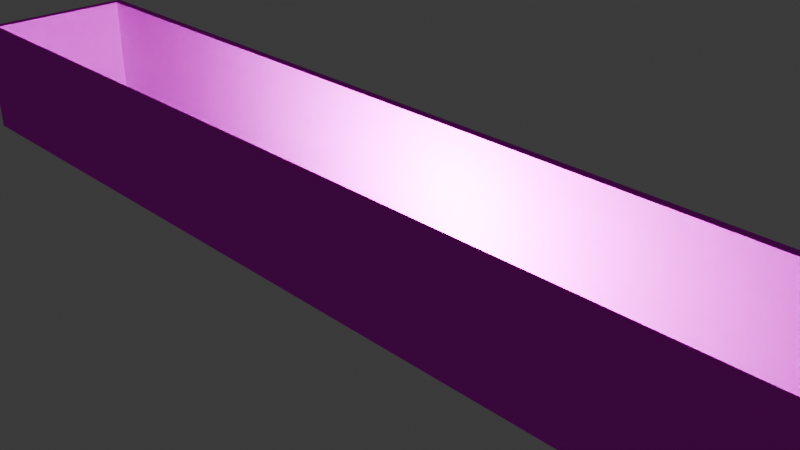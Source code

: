 # Source: Container.blend  (saved by Blender 5.2.45; exported with 4.5.12 LTS)
import bpy
from mathutils import Matrix  # noqa: F401  (used for matrix-valued properties, if any)

bpy.ops.wm.read_factory_settings(use_empty=True)
scene = bpy.context.scene
scene.name = 'Scene'

# ---- collections
col_collection = bpy.data.collections.new('Collection'); scene.collection.children.link(col_collection)

# ---- images (referenced by path relative to the original .blend; pixels are not part of the script)
import os
ASSET_DIR = os.environ.get("B2B_ASSET_DIR", "")  # directory of the original .blend (textures are referenced by path, not embedded)
HERE = os.path.dirname(os.path.abspath(__file__))  # packed textures are extracted next to this script under _unpacked/

def load_image(name, relpath, width, height, colorspace="sRGB"):
    """Load a texture the original file referenced (path relative to the .blend, or extracted next to this script)."""
    p = next((c for c in (os.path.join(HERE, relpath), os.path.join(ASSET_DIR, relpath)) if relpath and os.path.exists(c)), "")
    if p:
        img = bpy.data.images.load(p, check_existing=True)
        img.name = name
    else:  # same state as the original file: an image datablock whose file is absent (Cycles renders it pink)
        img = bpy.data.images.new(name, width, height)
        img.source = "FILE"
        img.filepath = "//" + (relpath or name)
    img.colorspace_settings.name = colorspace
    return img
img_containertexture = load_image('ContainerTexture', 'ContainerTexture.png', 1024, 1024, 'sRGB')

# ---- materials (node trees are filled in below, after node groups)
mat_material = bpy.data.materials.new('Material')

# ---- material node trees
mat_material.use_nodes = True; mat_material.node_tree.nodes.clear()
_N = mat_material.node_tree.nodes; _L = mat_material.node_tree.links
n0 = _N.new('ShaderNodeBsdfPrincipled'); n0.name = 'Principled BSDF'; n0.location = (-200, 100)
n0.inputs[1].default_value = 0.2154
n0.inputs[2].default_value = 1.0
n0.inputs[3].default_value = 1.0
n0.inputs[10].default_value = 0.005
n1 = _N.new('ShaderNodeOutputMaterial'); n1.name = 'Material Output'; n1.location = (200, 100)
n2 = _N.new('ShaderNodeTexImage'); n2.name = 'Image Texture'; n2.location = (-490, 80)
n2.image = img_containertexture
_L.new(n0.outputs[0], n1.inputs[0])
_L.new(n2.outputs[0], n0.inputs[0])
n1.is_active_output = True

# ---- world
world_world = bpy.data.worlds.new('World'); scene.world = world_world
world_world.use_nodes = True; world_world.node_tree.nodes.clear()
_N = world_world.node_tree.nodes; _L = world_world.node_tree.links
n0 = _N.new('ShaderNodeOutputWorld'); n0.name = 'World Output'; n0.location = (200, 100)
n1 = _N.new('ShaderNodeBackground'); n1.name = 'Background'; n1.location = (-200, 100)
n1.inputs[0].default_value = (0.05088, 0.05088, 0.05088, 1.0)
_L.new(n1.outputs[0], n0.inputs[0])
n0.is_active_output = True
world_world.color = (0.05088, 0.05088, 0.05088)
world_world.sun_shadow_jitter_overblur = 0.0

# ---- cameras
cam_camera = bpy.data.cameras.new('Camera')
cam_camera.clip_end = 100.0
cam_camera.ortho_scale = 7.314

# ---- lights
light_light = bpy.data.lights.new('Light', 'POINT')
light_light.energy = 1000.0
light_light.shadow_soft_size = 0.1

# ---- meshes
me_cube_001 = bpy.data.meshes.new('Cube.001')
me_cube_001.from_pydata([(-6.986, -1.005, -0.7072), (-6.986, -1.005, 0.7072), (-6.986, 1.005, -0.7072), (-6.986, 1.005, 0.7072), (6.986, -1.005, -0.7072), (6.986, -1.005, 0.7072), (6.986, 1.005, -0.7072), (6.986, 1.005, 0.7072), (-6.986, -1.005, 0.7072), (-6.986, 1.005, 0.7072), (6.986, 1.005, 0.7072), (6.986, -1.005, 0.7072), (-6.986, -1.005, 0.7072), (-6.986, 1.005, 0.7072), (6.986, 1.005, 0.7072), (6.986, -1.005, 0.7072), (6.878, 0.897, 0.7072), (-6.878, 0.897, 0.7072), (-6.878, -0.897, 0.7072), (6.878, -0.897, 0.7072), (-6.986, 1.005, 0.7072), (6.986, 1.005, 0.7072), (-6.986, -1.005, 0.7072), (6.986, -1.005, 0.7072), (-6.878, 0.897, -0.5532), (6.878, 0.897, -0.5532), (-6.878, -0.897, -0.5532), (6.878, -0.897, -0.5532)], [], [(0, 1, 3, 2), (2, 3, 7, 6), (6, 7, 5, 4), (4, 5, 1, 0), (2, 6, 4, 0), (5, 7, 10, 11), (9, 8, 12, 13), (3, 1, 8, 9), (1, 5, 11, 8), (7, 3, 9, 10), (8, 11, 15, 12), (10, 9, 13, 14), (11, 10, 14, 15), (19, 16, 25, 27), (13, 20, 21, 14), (12, 22, 20, 13), (15, 23, 22, 12), (14, 21, 23, 15), (17, 16, 21, 20), (18, 17, 20, 22), (19, 18, 22, 23), (16, 19, 23, 21), (25, 24, 26, 27), (17, 18, 26, 24), (18, 19, 27, 26), (16, 17, 24, 25)])
_uv = me_cube_001.uv_layers.new(name='UVMap')
_uv.uv.foreach_set('vector', [0.9875, 0.1404, 0.8975, 0.1404, 0.8975, 0.01246, 0.9875, 0.01246, 0.5474, 0.9017, 0.4573, 0.9017, 0.4573, 0.01246, 0.5474, 0.01246, 0.9875, 0.2933, 0.8975, 0.2933, 0.8975, 0.1653, 0.9875, 0.1653, 0.6623, 0.9017, 0.5723, 0.9017, 0.5723, 0.01246, 0.6623, 0.01246, 0.1404, 0.01246, 0.1404, 0.9017, 0.01246, 0.9017, 0.01246, 0.01246, 0.8975, 0.5964, 0.8975, 0.5964, 0.8975, 0.5964, 0.8975, 0.5964, 0.8975, 0.5964, 0.8975, 0.5964, 0.8975, 0.5964, 0.8975, 0.5964, 0.8975, 0.5964, 0.8975, 0.5964, 0.8975, 0.5964, 0.8975, 0.5964, 0.8975, 0.5964, 0.8975, 0.5964, 0.8975, 0.5964, 0.8975, 0.5964, 0.8975, 0.5964, 0.8975, 0.5964, 0.8975, 0.5964, 0.8975, 0.5964, 0.8975, 0.5964, 0.8975, 0.5964, 0.8975, 0.5964, 0.8975, 0.5964, 0.8975, 0.5964, 0.8975, 0.5964, 0.8975, 0.5964, 0.8975, 0.5964, 0.8975, 0.5964, 0.8975, 0.5964, 0.8975, 0.5964, 0.8975, 0.5964, 0.8975, 0.4324, 0.8975, 0.3182, 0.9777, 0.3182, 0.9777, 0.4324, 0.8975, 0.5964, 0.8975, 0.5964, 0.8975, 0.5964, 0.8975, 0.5964, 0.8975, 0.5964, 0.8975, 0.5964, 0.8975, 0.5964, 0.8975, 0.5964, 0.8975, 0.5964, 0.8975, 0.5964, 0.8975, 0.5964, 0.8975, 0.5964, 0.8975, 0.5964, 0.8975, 0.5964, 0.8975, 0.5964, 0.8975, 0.5964, 0.2864, 0.8948, 0.2864, 0.01935, 0.2933, 0.01246, 0.2933, 0.9017, 0.1722, 0.8948, 0.2864, 0.8948, 0.2933, 0.9017, 0.1653, 0.9017, 0.1722, 0.01935, 0.1722, 0.8948, 0.1653, 0.9017, 0.1653, 0.01246, 0.2864, 0.01935, 0.1722, 0.01935, 0.1653, 0.01246, 0.2933, 0.01246, 0.4324, 0.01246, 0.4324, 0.8879, 0.3182, 0.8879, 0.3182, 0.01246, 0.8975, 0.5715, 0.8975, 0.4573, 0.9777, 0.4573, 0.9777, 0.5715, 0.6872, 0.8879, 0.6872, 0.01246, 0.7674, 0.01246, 0.7674, 0.8879, 0.7924, 0.8879, 0.7924, 0.01246, 0.8726, 0.01246, 0.8726, 0.8879])
me_cube_001.materials.append(mat_material)
me_cube_001.update()

# ---- objects
ob_light = bpy.data.objects.new('Light', light_light)
ob_camera = bpy.data.objects.new('Camera', cam_camera)
ob_cube = bpy.data.objects.new('Cube', me_cube_001)

# ---- transforms, parenting, visibility, modifiers, constraints
ob_light.location = (0.0, 0.0, 0.0)
ob_light.rotation_euler = (0.6503, 0.05522, 1.866)
ob_light.lock_rotations_4d = False
ob_light.empty_display_type = 'ARROWS'
ob_light.color = (0.0, 0.0, 0.0, 0.0)
ob_light.lineart.crease_threshold = 0.0
ob_camera.location = (7.359, -6.926, 4.958)
ob_camera.rotation_euler = (1.109, 0.0, 0.8149)
ob_camera.lock_rotations_4d = False
ob_camera.empty_display_type = 'ARROWS'
ob_camera.color = (0.0, 0.0, 0.0, 0.0)
ob_camera.display_type = 'WIRE'
ob_camera.lineart.crease_threshold = 0.0
ob_cube.location = (0.0, 0.0, 0.0)

# ---- collection membership
col_collection.objects.link(ob_light)
col_collection.objects.link(ob_camera)
col_collection.objects.link(ob_cube)

# ---- scene / render settings (as saved in the file)
scene.camera = ob_camera
scene.frame_start = 1; scene.frame_end = 250; scene.frame_set(1)
scene.render.engine = 'BLENDER_EEVEE_NEXT'
scene.render.bake_bias = 0.0
scene.render.bake_samples = 0
scene.render.compositor_device = 'GPU'
scene.eevee.use_volume_custom_range = False
scene.eevee.fast_gi_thickness_near = 0.1
scene.eevee.fast_gi_thickness_far = 0.0
scene.eevee.ray_tracing_options.screen_trace_thickness = 0.1
bpy.context.view_layer.update()

